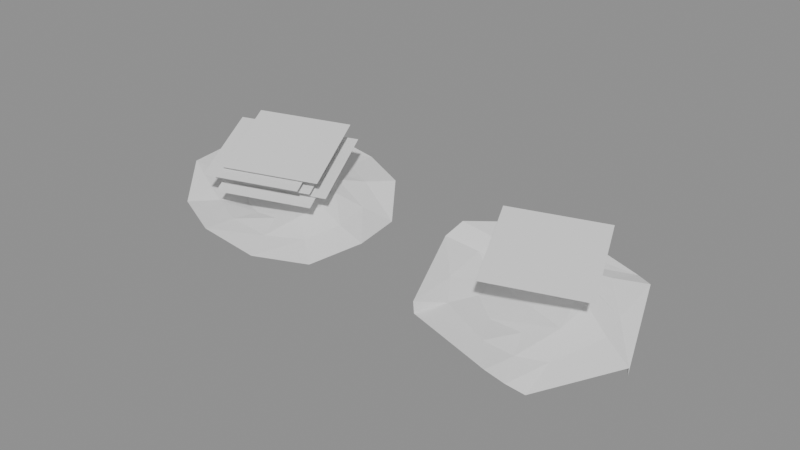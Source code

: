 # Source: surface_deform.blend  (saved by Blender 5.2.45; exported with 4.5.12 LTS)
import bpy
from mathutils import Matrix  # noqa: F401  (used for matrix-valued properties, if any)

bpy.ops.wm.read_factory_settings(use_empty=True)
scene = bpy.context.scene
scene.name = 'Scene'

# ---- meshes
me_skin = bpy.data.meshes.new('Skin')
me_skin.from_pydata([(0.05, 1.05, 0.0), (0.05, 1.5, 0.0), (-0.7039, 1.299, 0.09989), (-1.249, 0.75, 0.007275), (-1.458, 0.0, 0.1466), (-1.249, -0.75, 0.007275), (-0.7039, -1.299, 0.09989), (0.05, -1.5, 0.0), (0.7961, -1.299, -0.09989), (1.349, -0.75, -0.007275), (1.542, 0.0, -0.1466), (1.349, 0.75, -0.007275), (0.7961, 1.299, -0.09989), (-0.4755, 0.9093, 0.0368), (-0.8597, 0.525, -0.03), (-1.0, 0.0, 0.001261), (-0.8597, -0.525, -0.03), (-0.4755, -0.9093, 0.0368), (0.05, -1.05, 0.0), (0.5745, -0.9093, -0.0368), (0.959, -0.525, 0.03), (1.1, 0.0, -0.001261), (0.959, 0.525, 0.03), (0.5745, 0.9093, -0.0368), (0.05, 0.65, 0.0), (-0.2761, 0.5629, -0.05344), (-0.5184, 0.325, -0.1186), (-0.6076, 0.0, -0.1393), (-0.5184, -0.325, -0.1186), (-0.2761, -0.5629, -0.05344), (0.05, -0.65, 0.0), (0.3739, -0.5629, 0.05344), (0.6074, -0.325, 0.1186), (0.6924, 0.0, 0.1393), (0.6074, 0.325, 0.1186), (0.3739, 0.5629, 0.05344)], [], [(12, 22, 11), (12, 0, 23), (9, 21, 20), (9, 19, 8), (7, 8, 19, 18), (6, 7, 18, 17), (5, 6, 17, 16), (4, 5, 16, 15), (3, 4, 15, 14), (2, 3, 14, 13), (1, 2, 13, 0), (10, 11, 22, 21), (24, 25, 26, 27, 28, 29, 30, 31, 32, 33, 34, 35), (0, 13, 25, 24), (13, 14, 26, 25), (14, 15, 27, 26), (15, 16, 28, 27), (16, 17, 29, 28), (17, 18, 30, 29), (18, 19, 31, 30), (19, 20, 32, 31), (20, 21, 33, 32), (21, 22, 34, 33), (22, 23, 35, 34), (23, 0, 24, 35), (12, 23, 22), (12, 1, 0), (9, 10, 21), (9, 20, 19)])
me_skin.update()
me_twisted = bpy.data.meshes.new('Twisted')
me_twisted.from_pydata([(0.05, 1.05, 0.0), (0.05, 1.5, 0.0), (-0.7039, 1.299, 0.09989), (-1.249, 0.75, 0.007275), (-1.458, 0.0, 0.1466), (-1.249, -0.75, 0.007275), (-0.7039, -1.299, 0.09989), (0.05, -1.5, 0.0), (0.7961, -1.299, -0.09989), (1.349, -0.75, -0.007275), (1.542, 0.0, -0.1466), (1.349, 0.75, -0.007275), (0.7961, 1.299, -0.09989), (-0.4755, 0.9093, 0.0368), (-0.8597, 0.525, -0.03), (-1.0, 0.0, 0.001261), (-0.8597, -0.525, -0.03), (-0.4755, -0.9093, 0.0368), (0.05, -1.05, 0.0), (0.5745, -0.9093, -0.0368), (0.959, -0.525, 0.03), (1.1, 0.0, -0.001261), (0.959, 0.525, 0.03), (0.5745, 0.9093, -0.0368), (0.05, 0.65, 0.0), (-0.2761, 0.5629, -0.05344), (-0.5184, 0.325, -0.1186), (-0.6076, 0.0, -0.1393), (-0.5184, -0.325, -0.1186), (-0.2761, -0.5629, -0.05344), (0.05, -0.65, 0.0), (0.3739, -0.5629, 0.05344), (0.6074, -0.325, 0.1186), (0.6924, 0.0, 0.1393), (0.6074, 0.325, 0.1186), (0.3739, 0.5629, 0.05344)], [], [(12, 22, 11), (12, 0, 23), (9, 21, 20), (9, 19, 8), (7, 8, 19, 18), (6, 7, 18, 17), (5, 6, 17, 16), (4, 5, 16, 15), (3, 4, 15, 14), (2, 3, 14, 13), (1, 2, 13, 0), (10, 11, 22, 21), (24, 25, 26, 27, 28, 29, 30, 31, 32, 33, 34, 35), (0, 13, 25, 24), (13, 14, 26, 25), (14, 15, 27, 26), (15, 16, 28, 27), (16, 17, 29, 28), (17, 18, 30, 29), (18, 19, 31, 30), (19, 20, 32, 31), (20, 21, 33, 32), (21, 22, 34, 33), (22, 23, 35, 34), (23, 0, 24, 35), (12, 23, 22), (12, 1, 0), (9, 10, 21), (9, 20, 19)])
me_twisted.update()
me_wrap = bpy.data.meshes.new('Wrap')
me_wrap.from_pydata([(-0.9, -0.9, 0.0), (-0.675, -0.9, 0.0), (-0.45, -0.9, 0.0), (-0.225, -0.9, 0.0), (0.0, -0.9, 0.0), (0.225, -0.9, 0.0), (0.45, -0.9, 0.0), (0.675, -0.9, 0.0), (0.9, -0.9, 0.0), (-0.9, -0.675, 0.0), (-0.675, -0.675, 0.0), (-0.45, -0.675, 0.0), (-0.225, -0.675, 0.0), (0.0, -0.675, 0.0), (0.225, -0.675, 0.0), (0.45, -0.675, 0.0), (0.675, -0.675, 0.0), (0.9, -0.675, 0.0), (-0.9, -0.45, 0.0), (-0.675, -0.45, 0.0), (-0.45, -0.45, 0.0), (-0.225, -0.45, 0.0), (0.0, -0.45, 0.0), (0.225, -0.45, 0.0), (0.45, -0.45, 0.0), (0.675, -0.45, 0.0), (0.9, -0.45, 0.0), (-0.9, -0.225, 0.0), (-0.675, -0.225, 0.0), (-0.45, -0.225, 0.0), (-0.225, -0.225, 0.0), (0.0, -0.225, 0.0), (0.225, -0.225, 0.0), (0.45, -0.225, 0.0), (0.675, -0.225, 0.0), (0.9, -0.225, 0.0), (-0.9, 0.0, 0.0), (-0.675, 0.0, 0.0), (-0.45, 0.0, 0.0), (-0.225, 0.0, 0.0), (0.0, 0.0, 0.0), (0.225, 0.0, 0.0), (0.45, 0.0, 0.0), (0.675, 0.0, 0.0), (0.9, 0.0, 0.0), (-0.9, 0.225, 0.0), (-0.675, 0.225, 0.0), (-0.45, 0.225, 0.0), (-0.225, 0.225, 0.0), (0.0, 0.225, 0.0), (0.225, 0.225, 0.0), (0.45, 0.225, 0.0), (0.675, 0.225, 0.0), (0.9, 0.225, 0.0), (-0.9, 0.45, 0.0), (-0.675, 0.45, 0.0), (-0.45, 0.45, 0.0), (-0.225, 0.45, 0.0), (0.0, 0.45, 0.0), (0.225, 0.45, 0.0), (0.45, 0.45, 0.0), (0.675, 0.45, 0.0), (0.9, 0.45, 0.0), (-0.9, 0.675, 0.0), (-0.675, 0.675, 0.0), (-0.45, 0.675, 0.0), (-0.225, 0.675, 0.0), (0.0, 0.675, 0.0), (0.225, 0.675, 0.0), (0.45, 0.675, 0.0), (0.675, 0.675, 0.0), (0.9, 0.675, 0.0), (-0.9, 0.9, 0.0), (-0.675, 0.9, 0.0), (-0.45, 0.9, 0.0), (-0.225, 0.9, 0.0), (0.0, 0.9, 0.0), (0.225, 0.9, 0.0), (0.45, 0.9, 0.0), (0.675, 0.9, 0.0), (0.9, 0.9, 0.0)], [], [(0, 1, 10, 9), (1, 2, 11, 10), (2, 3, 12, 11), (3, 4, 13, 12), (4, 5, 14, 13), (5, 6, 15, 14), (6, 7, 16, 15), (7, 8, 17, 16), (9, 10, 19, 18), (10, 11, 20, 19), (11, 12, 21, 20), (12, 13, 22, 21), (13, 14, 23, 22), (14, 15, 24, 23), (15, 16, 25, 24), (16, 17, 26, 25), (18, 19, 28, 27), (19, 20, 29, 28), (20, 21, 30, 29), (21, 22, 31, 30), (22, 23, 32, 31), (23, 24, 33, 32), (24, 25, 34, 33), (25, 26, 35, 34), (27, 28, 37, 36), (28, 29, 38, 37), (29, 30, 39, 38), (30, 31, 40, 39), (31, 32, 41, 40), (32, 33, 42, 41), (33, 34, 43, 42), (34, 35, 44, 43), (36, 37, 46, 45), (37, 38, 47, 46), (38, 39, 48, 47), (39, 40, 49, 48), (40, 41, 50, 49), (41, 42, 51, 50), (42, 43, 52, 51), (43, 44, 53, 52), (45, 46, 55, 54), (46, 47, 56, 55), (47, 48, 57, 56), (48, 49, 58, 57), (49, 50, 59, 58), (50, 51, 60, 59), (51, 52, 61, 60), (52, 53, 62, 61), (54, 55, 64, 63), (55, 56, 65, 64), (56, 57, 66, 65), (57, 58, 67, 66), (58, 59, 68, 67), (59, 60, 69, 68), (60, 61, 70, 69), (61, 62, 71, 70), (63, 64, 73, 72), (64, 65, 74, 73), (65, 66, 75, 74), (66, 67, 76, 75), (67, 68, 77, 76), (68, 69, 78, 77), (69, 70, 79, 78), (70, 71, 80, 79)])
me_wrap.update()
me_wrap_half = bpy.data.meshes.new('Wrap Half')
me_wrap_half.from_pydata([(-0.9, -0.9, 0.0), (-0.675, -0.9, 0.0), (-0.45, -0.9, 0.0), (-0.225, -0.9, 0.0), (0.0, -0.9, 0.0), (0.225, -0.9, 0.0), (0.45, -0.9, 0.0), (0.675, -0.9, 0.0), (0.9, -0.9, 0.0), (-0.9, -0.675, 0.0), (-0.675, -0.675, 0.0), (-0.45, -0.675, 0.0), (-0.225, -0.675, 0.0), (0.0, -0.675, 0.0), (0.225, -0.675, 0.0), (0.45, -0.675, 0.0), (0.675, -0.675, 0.0), (0.9, -0.675, 0.0), (-0.9, -0.45, 0.0), (-0.675, -0.45, 0.0), (-0.45, -0.45, 0.0), (-0.225, -0.45, 0.0), (0.0, -0.45, 0.0), (0.225, -0.45, 0.0), (0.45, -0.45, 0.0), (0.675, -0.45, 0.0), (0.9, -0.45, 0.0), (-0.9, -0.225, 0.0), (-0.675, -0.225, 0.0), (-0.45, -0.225, 0.0), (-0.225, -0.225, 0.0), (0.0, -0.225, 0.0), (0.225, -0.225, 0.0), (0.45, -0.225, 0.0), (0.675, -0.225, 0.0), (0.9, -0.225, 0.0), (-0.9, 0.0, 0.0), (-0.675, 0.0, 0.0), (-0.45, 0.0, 0.0), (-0.225, 0.0, 0.0), (0.0, 0.0, 0.0), (0.225, 0.0, 0.0), (0.45, 0.0, 0.0), (0.675, 0.0, 0.0), (0.9, 0.0, 0.0), (-0.9, 0.225, 0.0), (-0.675, 0.225, 0.0), (-0.45, 0.225, 0.0), (-0.225, 0.225, 0.0), (0.0, 0.225, 0.0), (0.225, 0.225, 0.0), (0.45, 0.225, 0.0), (0.675, 0.225, 0.0), (0.9, 0.225, 0.0), (-0.9, 0.45, 0.0), (-0.675, 0.45, 0.0), (-0.45, 0.45, 0.0), (-0.225, 0.45, 0.0), (0.0, 0.45, 0.0), (0.225, 0.45, 0.0), (0.45, 0.45, 0.0), (0.675, 0.45, 0.0), (0.9, 0.45, 0.0), (-0.9, 0.675, 0.0), (-0.675, 0.675, 0.0), (-0.45, 0.675, 0.0), (-0.225, 0.675, 0.0), (0.0, 0.675, 0.0), (0.225, 0.675, 0.0), (0.45, 0.675, 0.0), (0.675, 0.675, 0.0), (0.9, 0.675, 0.0), (-0.9, 0.9, 0.0), (-0.675, 0.9, 0.0), (-0.45, 0.9, 0.0), (-0.225, 0.9, 0.0), (0.0, 0.9, 0.0), (0.225, 0.9, 0.0), (0.45, 0.9, 0.0), (0.675, 0.9, 0.0), (0.9, 0.9, 0.0)], [], [(0, 1, 10, 9), (1, 2, 11, 10), (2, 3, 12, 11), (3, 4, 13, 12), (4, 5, 14, 13), (5, 6, 15, 14), (6, 7, 16, 15), (7, 8, 17, 16), (9, 10, 19, 18), (10, 11, 20, 19), (11, 12, 21, 20), (12, 13, 22, 21), (13, 14, 23, 22), (14, 15, 24, 23), (15, 16, 25, 24), (16, 17, 26, 25), (18, 19, 28, 27), (19, 20, 29, 28), (20, 21, 30, 29), (21, 22, 31, 30), (22, 23, 32, 31), (23, 24, 33, 32), (24, 25, 34, 33), (25, 26, 35, 34), (27, 28, 37, 36), (28, 29, 38, 37), (29, 30, 39, 38), (30, 31, 40, 39), (31, 32, 41, 40), (32, 33, 42, 41), (33, 34, 43, 42), (34, 35, 44, 43), (36, 37, 46, 45), (37, 38, 47, 46), (38, 39, 48, 47), (39, 40, 49, 48), (40, 41, 50, 49), (41, 42, 51, 50), (42, 43, 52, 51), (43, 44, 53, 52), (45, 46, 55, 54), (46, 47, 56, 55), (47, 48, 57, 56), (48, 49, 58, 57), (49, 50, 59, 58), (50, 51, 60, 59), (51, 52, 61, 60), (52, 53, 62, 61), (54, 55, 64, 63), (55, 56, 65, 64), (56, 57, 66, 65), (57, 58, 67, 66), (58, 59, 68, 67), (59, 60, 69, 68), (60, 61, 70, 69), (61, 62, 71, 70), (63, 64, 73, 72), (64, 65, 74, 73), (65, 66, 75, 74), (66, 67, 76, 75), (67, 68, 77, 76), (68, 69, 78, 77), (69, 70, 79, 78), (70, 71, 80, 79)])
me_wrap_half.update()
me_wrap_group = bpy.data.meshes.new('Wrap Group')
me_wrap_group.from_pydata([(-0.9, -0.9, 0.0), (-0.675, -0.9, 0.0), (-0.45, -0.9, 0.0), (-0.225, -0.9, 0.0), (0.0, -0.9, 0.0), (0.225, -0.9, 0.0), (0.45, -0.9, 0.0), (0.675, -0.9, 0.0), (0.9, -0.9, 0.0), (-0.9, -0.675, 0.0), (-0.675, -0.675, 0.0), (-0.45, -0.675, 0.0), (-0.225, -0.675, 0.0), (0.0, -0.675, 0.0), (0.225, -0.675, 0.0), (0.45, -0.675, 0.0), (0.675, -0.675, 0.0), (0.9, -0.675, 0.0), (-0.9, -0.45, 0.0), (-0.675, -0.45, 0.0), (-0.45, -0.45, 0.0), (-0.225, -0.45, 0.0), (0.0, -0.45, 0.0), (0.225, -0.45, 0.0), (0.45, -0.45, 0.0), (0.675, -0.45, 0.0), (0.9, -0.45, 0.0), (-0.9, -0.225, 0.0), (-0.675, -0.225, 0.0), (-0.45, -0.225, 0.0), (-0.225, -0.225, 0.0), (0.0, -0.225, 0.0), (0.225, -0.225, 0.0), (0.45, -0.225, 0.0), (0.675, -0.225, 0.0), (0.9, -0.225, 0.0), (-0.9, 0.0, 0.0), (-0.675, 0.0, 0.0), (-0.45, 0.0, 0.0), (-0.225, 0.0, 0.0), (0.0, 0.0, 0.0), (0.225, 0.0, 0.0), (0.45, 0.0, 0.0), (0.675, 0.0, 0.0), (0.9, 0.0, 0.0), (-0.9, 0.225, 0.0), (-0.675, 0.225, 0.0), (-0.45, 0.225, 0.0), (-0.225, 0.225, 0.0), (0.0, 0.225, 0.0), (0.225, 0.225, 0.0), (0.45, 0.225, 0.0), (0.675, 0.225, 0.0), (0.9, 0.225, 0.0), (-0.9, 0.45, 0.0), (-0.675, 0.45, 0.0), (-0.45, 0.45, 0.0), (-0.225, 0.45, 0.0), (0.0, 0.45, 0.0), (0.225, 0.45, 0.0), (0.45, 0.45, 0.0), (0.675, 0.45, 0.0), (0.9, 0.45, 0.0), (-0.9, 0.675, 0.0), (-0.675, 0.675, 0.0), (-0.45, 0.675, 0.0), (-0.225, 0.675, 0.0), (0.0, 0.675, 0.0), (0.225, 0.675, 0.0), (0.45, 0.675, 0.0), (0.675, 0.675, 0.0), (0.9, 0.675, 0.0), (-0.9, 0.9, 0.0), (-0.675, 0.9, 0.0), (-0.45, 0.9, 0.0), (-0.225, 0.9, 0.0), (0.0, 0.9, 0.0), (0.225, 0.9, 0.0), (0.45, 0.9, 0.0), (0.675, 0.9, 0.0), (0.9, 0.9, 0.0)], [], [(0, 1, 10, 9), (1, 2, 11, 10), (2, 3, 12, 11), (3, 4, 13, 12), (4, 5, 14, 13), (5, 6, 15, 14), (6, 7, 16, 15), (7, 8, 17, 16), (9, 10, 19, 18), (10, 11, 20, 19), (11, 12, 21, 20), (12, 13, 22, 21), (13, 14, 23, 22), (14, 15, 24, 23), (15, 16, 25, 24), (16, 17, 26, 25), (18, 19, 28, 27), (19, 20, 29, 28), (20, 21, 30, 29), (21, 22, 31, 30), (22, 23, 32, 31), (23, 24, 33, 32), (24, 25, 34, 33), (25, 26, 35, 34), (27, 28, 37, 36), (28, 29, 38, 37), (29, 30, 39, 38), (30, 31, 40, 39), (31, 32, 41, 40), (32, 33, 42, 41), (33, 34, 43, 42), (34, 35, 44, 43), (36, 37, 46, 45), (37, 38, 47, 46), (38, 39, 48, 47), (39, 40, 49, 48), (40, 41, 50, 49), (41, 42, 51, 50), (42, 43, 52, 51), (43, 44, 53, 52), (45, 46, 55, 54), (46, 47, 56, 55), (47, 48, 57, 56), (48, 49, 58, 57), (49, 50, 59, 58), (50, 51, 60, 59), (51, 52, 61, 60), (52, 53, 62, 61), (54, 55, 64, 63), (55, 56, 65, 64), (56, 57, 66, 65), (57, 58, 67, 66), (58, 59, 68, 67), (59, 60, 69, 68), (60, 61, 70, 69), (61, 62, 71, 70), (63, 64, 73, 72), (64, 65, 74, 73), (65, 66, 75, 74), (66, 67, 76, 75), (67, 68, 77, 76), (68, 69, 78, 77), (69, 70, 79, 78), (70, 71, 80, 79)])
me_wrap_group.update()
me_wrap_twist = bpy.data.meshes.new('Wrap Twist')
me_wrap_twist.from_pydata([(-0.9, -0.9, 0.0), (-0.675, -0.9, 0.0), (-0.45, -0.9, 0.0), (-0.225, -0.9, 0.0), (0.0, -0.9, 0.0), (0.225, -0.9, 0.0), (0.45, -0.9, 0.0), (0.675, -0.9, 0.0), (0.9, -0.9, 0.0), (-0.9, -0.675, 0.0), (-0.675, -0.675, 0.0), (-0.45, -0.675, 0.0), (-0.225, -0.675, 0.0), (0.0, -0.675, 0.0), (0.225, -0.675, 0.0), (0.45, -0.675, 0.0), (0.675, -0.675, 0.0), (0.9, -0.675, 0.0), (-0.9, -0.45, 0.0), (-0.675, -0.45, 0.0), (-0.45, -0.45, 0.0), (-0.225, -0.45, 0.0), (0.0, -0.45, 0.0), (0.225, -0.45, 0.0), (0.45, -0.45, 0.0), (0.675, -0.45, 0.0), (0.9, -0.45, 0.0), (-0.9, -0.225, 0.0), (-0.675, -0.225, 0.0), (-0.45, -0.225, 0.0), (-0.225, -0.225, 0.0), (0.0, -0.225, 0.0), (0.225, -0.225, 0.0), (0.45, -0.225, 0.0), (0.675, -0.225, 0.0), (0.9, -0.225, 0.0), (-0.9, 0.0, 0.0), (-0.675, 0.0, 0.0), (-0.45, 0.0, 0.0), (-0.225, 0.0, 0.0), (0.0, 0.0, 0.0), (0.225, 0.0, 0.0), (0.45, 0.0, 0.0), (0.675, 0.0, 0.0), (0.9, 0.0, 0.0), (-0.9, 0.225, 0.0), (-0.675, 0.225, 0.0), (-0.45, 0.225, 0.0), (-0.225, 0.225, 0.0), (0.0, 0.225, 0.0), (0.225, 0.225, 0.0), (0.45, 0.225, 0.0), (0.675, 0.225, 0.0), (0.9, 0.225, 0.0), (-0.9, 0.45, 0.0), (-0.675, 0.45, 0.0), (-0.45, 0.45, 0.0), (-0.225, 0.45, 0.0), (0.0, 0.45, 0.0), (0.225, 0.45, 0.0), (0.45, 0.45, 0.0), (0.675, 0.45, 0.0), (0.9, 0.45, 0.0), (-0.9, 0.675, 0.0), (-0.675, 0.675, 0.0), (-0.45, 0.675, 0.0), (-0.225, 0.675, 0.0), (0.0, 0.675, 0.0), (0.225, 0.675, 0.0), (0.45, 0.675, 0.0), (0.675, 0.675, 0.0), (0.9, 0.675, 0.0), (-0.9, 0.9, 0.0), (-0.675, 0.9, 0.0), (-0.45, 0.9, 0.0), (-0.225, 0.9, 0.0), (0.0, 0.9, 0.0), (0.225, 0.9, 0.0), (0.45, 0.9, 0.0), (0.675, 0.9, 0.0), (0.9, 0.9, 0.0)], [], [(0, 1, 10, 9), (1, 2, 11, 10), (2, 3, 12, 11), (3, 4, 13, 12), (4, 5, 14, 13), (5, 6, 15, 14), (6, 7, 16, 15), (7, 8, 17, 16), (9, 10, 19, 18), (10, 11, 20, 19), (11, 12, 21, 20), (12, 13, 22, 21), (13, 14, 23, 22), (14, 15, 24, 23), (15, 16, 25, 24), (16, 17, 26, 25), (18, 19, 28, 27), (19, 20, 29, 28), (20, 21, 30, 29), (21, 22, 31, 30), (22, 23, 32, 31), (23, 24, 33, 32), (24, 25, 34, 33), (25, 26, 35, 34), (27, 28, 37, 36), (28, 29, 38, 37), (29, 30, 39, 38), (30, 31, 40, 39), (31, 32, 41, 40), (32, 33, 42, 41), (33, 34, 43, 42), (34, 35, 44, 43), (36, 37, 46, 45), (37, 38, 47, 46), (38, 39, 48, 47), (39, 40, 49, 48), (40, 41, 50, 49), (41, 42, 51, 50), (42, 43, 52, 51), (43, 44, 53, 52), (45, 46, 55, 54), (46, 47, 56, 55), (47, 48, 57, 56), (48, 49, 58, 57), (49, 50, 59, 58), (50, 51, 60, 59), (51, 52, 61, 60), (52, 53, 62, 61), (54, 55, 64, 63), (55, 56, 65, 64), (56, 57, 66, 65), (57, 58, 67, 66), (58, 59, 68, 67), (59, 60, 69, 68), (60, 61, 70, 69), (61, 62, 71, 70), (63, 64, 73, 72), (64, 65, 74, 73), (65, 66, 75, 74), (66, 67, 76, 75), (67, 68, 77, 76), (68, 69, 78, 77), (69, 70, 79, 78), (70, 71, 80, 79)])
me_wrap_twist.update()
me_unbound = bpy.data.meshes.new('Unbound')
me_unbound.from_pydata([(-0.9, -0.9, 0.0), (-0.675, -0.9, 0.0), (-0.45, -0.9, 0.0), (-0.225, -0.9, 0.0), (0.0, -0.9, 0.0), (0.225, -0.9, 0.0), (0.45, -0.9, 0.0), (0.675, -0.9, 0.0), (0.9, -0.9, 0.0), (-0.9, -0.675, 0.0), (-0.675, -0.675, 0.0), (-0.45, -0.675, 0.0), (-0.225, -0.675, 0.0), (0.0, -0.675, 0.0), (0.225, -0.675, 0.0), (0.45, -0.675, 0.0), (0.675, -0.675, 0.0), (0.9, -0.675, 0.0), (-0.9, -0.45, 0.0), (-0.675, -0.45, 0.0), (-0.45, -0.45, 0.0), (-0.225, -0.45, 0.0), (0.0, -0.45, 0.0), (0.225, -0.45, 0.0), (0.45, -0.45, 0.0), (0.675, -0.45, 0.0), (0.9, -0.45, 0.0), (-0.9, -0.225, 0.0), (-0.675, -0.225, 0.0), (-0.45, -0.225, 0.0), (-0.225, -0.225, 0.0), (0.0, -0.225, 0.0), (0.225, -0.225, 0.0), (0.45, -0.225, 0.0), (0.675, -0.225, 0.0), (0.9, -0.225, 0.0), (-0.9, 0.0, 0.0), (-0.675, 0.0, 0.0), (-0.45, 0.0, 0.0), (-0.225, 0.0, 0.0), (0.0, 0.0, 0.0), (0.225, 0.0, 0.0), (0.45, 0.0, 0.0), (0.675, 0.0, 0.0), (0.9, 0.0, 0.0), (-0.9, 0.225, 0.0), (-0.675, 0.225, 0.0), (-0.45, 0.225, 0.0), (-0.225, 0.225, 0.0), (0.0, 0.225, 0.0), (0.225, 0.225, 0.0), (0.45, 0.225, 0.0), (0.675, 0.225, 0.0), (0.9, 0.225, 0.0), (-0.9, 0.45, 0.0), (-0.675, 0.45, 0.0), (-0.45, 0.45, 0.0), (-0.225, 0.45, 0.0), (0.0, 0.45, 0.0), (0.225, 0.45, 0.0), (0.45, 0.45, 0.0), (0.675, 0.45, 0.0), (0.9, 0.45, 0.0), (-0.9, 0.675, 0.0), (-0.675, 0.675, 0.0), (-0.45, 0.675, 0.0), (-0.225, 0.675, 0.0), (0.0, 0.675, 0.0), (0.225, 0.675, 0.0), (0.45, 0.675, 0.0), (0.675, 0.675, 0.0), (0.9, 0.675, 0.0), (-0.9, 0.9, 0.0), (-0.675, 0.9, 0.0), (-0.45, 0.9, 0.0), (-0.225, 0.9, 0.0), (0.0, 0.9, 0.0), (0.225, 0.9, 0.0), (0.45, 0.9, 0.0), (0.675, 0.9, 0.0), (0.9, 0.9, 0.0)], [], [(0, 1, 10, 9), (1, 2, 11, 10), (2, 3, 12, 11), (3, 4, 13, 12), (4, 5, 14, 13), (5, 6, 15, 14), (6, 7, 16, 15), (7, 8, 17, 16), (9, 10, 19, 18), (10, 11, 20, 19), (11, 12, 21, 20), (12, 13, 22, 21), (13, 14, 23, 22), (14, 15, 24, 23), (15, 16, 25, 24), (16, 17, 26, 25), (18, 19, 28, 27), (19, 20, 29, 28), (20, 21, 30, 29), (21, 22, 31, 30), (22, 23, 32, 31), (23, 24, 33, 32), (24, 25, 34, 33), (25, 26, 35, 34), (27, 28, 37, 36), (28, 29, 38, 37), (29, 30, 39, 38), (30, 31, 40, 39), (31, 32, 41, 40), (32, 33, 42, 41), (33, 34, 43, 42), (34, 35, 44, 43), (36, 37, 46, 45), (37, 38, 47, 46), (38, 39, 48, 47), (39, 40, 49, 48), (40, 41, 50, 49), (41, 42, 51, 50), (42, 43, 52, 51), (43, 44, 53, 52), (45, 46, 55, 54), (46, 47, 56, 55), (47, 48, 57, 56), (48, 49, 58, 57), (49, 50, 59, 58), (50, 51, 60, 59), (51, 52, 61, 60), (52, 53, 62, 61), (54, 55, 64, 63), (55, 56, 65, 64), (56, 57, 66, 65), (57, 58, 67, 66), (58, 59, 68, 67), (59, 60, 69, 68), (60, 61, 70, 69), (61, 62, 71, 70), (63, 64, 73, 72), (64, 65, 74, 73), (65, 66, 75, 74), (66, 67, 76, 75), (67, 68, 77, 76), (68, 69, 78, 77), (69, 70, 79, 78), (70, 71, 80, 79)])
me_unbound.update()
me_lost = bpy.data.meshes.new('Lost')
me_lost.from_pydata([(-0.9, -0.9, 0.0), (-0.675, -0.9, 0.0), (-0.45, -0.9, 0.0), (-0.225, -0.9, 0.0), (0.0, -0.9, 0.0), (0.225, -0.9, 0.0), (0.45, -0.9, 0.0), (0.675, -0.9, 0.0), (0.9, -0.9, 0.0), (-0.9, -0.675, 0.0), (-0.675, -0.675, 0.0), (-0.45, -0.675, 0.0), (-0.225, -0.675, 0.0), (0.0, -0.675, 0.0), (0.225, -0.675, 0.0), (0.45, -0.675, 0.0), (0.675, -0.675, 0.0), (0.9, -0.675, 0.0), (-0.9, -0.45, 0.0), (-0.675, -0.45, 0.0), (-0.45, -0.45, 0.0), (-0.225, -0.45, 0.0), (0.0, -0.45, 0.0), (0.225, -0.45, 0.0), (0.45, -0.45, 0.0), (0.675, -0.45, 0.0), (0.9, -0.45, 0.0), (-0.9, -0.225, 0.0), (-0.675, -0.225, 0.0), (-0.45, -0.225, 0.0), (-0.225, -0.225, 0.0), (0.0, -0.225, 0.0), (0.225, -0.225, 0.0), (0.45, -0.225, 0.0), (0.675, -0.225, 0.0), (0.9, -0.225, 0.0), (-0.9, 0.0, 0.0), (-0.675, 0.0, 0.0), (-0.45, 0.0, 0.0), (-0.225, 0.0, 0.0), (0.0, 0.0, 0.0), (0.225, 0.0, 0.0), (0.45, 0.0, 0.0), (0.675, 0.0, 0.0), (0.9, 0.0, 0.0), (-0.9, 0.225, 0.0), (-0.675, 0.225, 0.0), (-0.45, 0.225, 0.0), (-0.225, 0.225, 0.0), (0.0, 0.225, 0.0), (0.225, 0.225, 0.0), (0.45, 0.225, 0.0), (0.675, 0.225, 0.0), (0.9, 0.225, 0.0), (-0.9, 0.45, 0.0), (-0.675, 0.45, 0.0), (-0.45, 0.45, 0.0), (-0.225, 0.45, 0.0), (0.0, 0.45, 0.0), (0.225, 0.45, 0.0), (0.45, 0.45, 0.0), (0.675, 0.45, 0.0), (0.9, 0.45, 0.0), (-0.9, 0.675, 0.0), (-0.675, 0.675, 0.0), (-0.45, 0.675, 0.0), (-0.225, 0.675, 0.0), (0.0, 0.675, 0.0), (0.225, 0.675, 0.0), (0.45, 0.675, 0.0), (0.675, 0.675, 0.0), (0.9, 0.675, 0.0), (-0.9, 0.9, 0.0), (-0.675, 0.9, 0.0), (-0.45, 0.9, 0.0), (-0.225, 0.9, 0.0), (0.0, 0.9, 0.0), (0.225, 0.9, 0.0), (0.45, 0.9, 0.0), (0.675, 0.9, 0.0), (0.9, 0.9, 0.0)], [], [(0, 1, 10, 9), (1, 2, 11, 10), (2, 3, 12, 11), (3, 4, 13, 12), (4, 5, 14, 13), (5, 6, 15, 14), (6, 7, 16, 15), (7, 8, 17, 16), (9, 10, 19, 18), (10, 11, 20, 19), (11, 12, 21, 20), (12, 13, 22, 21), (13, 14, 23, 22), (14, 15, 24, 23), (15, 16, 25, 24), (16, 17, 26, 25), (18, 19, 28, 27), (19, 20, 29, 28), (20, 21, 30, 29), (21, 22, 31, 30), (22, 23, 32, 31), (23, 24, 33, 32), (24, 25, 34, 33), (25, 26, 35, 34), (27, 28, 37, 36), (28, 29, 38, 37), (29, 30, 39, 38), (30, 31, 40, 39), (31, 32, 41, 40), (32, 33, 42, 41), (33, 34, 43, 42), (34, 35, 44, 43), (36, 37, 46, 45), (37, 38, 47, 46), (38, 39, 48, 47), (39, 40, 49, 48), (40, 41, 50, 49), (41, 42, 51, 50), (42, 43, 52, 51), (43, 44, 53, 52), (45, 46, 55, 54), (46, 47, 56, 55), (47, 48, 57, 56), (48, 49, 58, 57), (49, 50, 59, 58), (50, 51, 60, 59), (51, 52, 61, 60), (52, 53, 62, 61), (54, 55, 64, 63), (55, 56, 65, 64), (56, 57, 66, 65), (57, 58, 67, 66), (58, 59, 68, 67), (59, 60, 69, 68), (60, 61, 70, 69), (61, 62, 71, 70), (63, 64, 73, 72), (64, 65, 74, 73), (65, 66, 75, 74), (66, 67, 76, 75), (67, 68, 77, 76), (68, 69, 78, 77), (69, 70, 79, 78), (70, 71, 80, 79)])
me_lost.update()

# ---- objects
ob_skin = bpy.data.objects.new('Skin', me_skin)
ob_twisted = bpy.data.objects.new('Twisted', me_twisted)
ob_wrap = bpy.data.objects.new('Wrap', me_wrap)
ob_wrap_half = bpy.data.objects.new('Wrap Half', me_wrap_half)
ob_wrap_group = bpy.data.objects.new('Wrap Group', me_wrap_group)
ob_wrap_twist = bpy.data.objects.new('Wrap Twist', me_wrap_twist)
ob_unbound = bpy.data.objects.new('Unbound', me_unbound)
ob_lost = bpy.data.objects.new('Lost', me_lost)

# ---- transforms, parenting, visibility, modifiers, constraints
ob_skin.location = (0.5, 0.2, 0.1)
ob_skin.rotation_euler = (0.2, 0.1, 0.4)
ob_skin.scale = (1.3, 1.3, 1.3)
ob_twisted.location = (6.0, 0.0, 0.0)
ob_twisted.rotation_euler = (0.2, 0.1, 0.4)
ob_twisted.scale = (1.3, 1.3, 1.3)
_m = ob_twisted.modifiers.new('Twist', 'SIMPLE_DEFORM')
_m.deform_axis = 'Z'
_m.factor = 1.047
_m.angle = 1.047
ob_wrap.location = (0.4, 0.1, 0.8)
ob_wrap.rotation_euler = (0.25, 0.05, 0.4)
_m = ob_wrap.modifiers.new('Surface', 'SURFACE_DEFORM')
_m.target = ob_skin
ob_wrap_half.location = (0.6, 0.3, 0.7)
ob_wrap_half.rotation_euler = (0.25, 0.05, 0.4)
_m = ob_wrap_half.modifiers.new('Surface', 'SURFACE_DEFORM')
_m.target = ob_skin
_m.strength = 0.6
ob_wrap_group.location = (0.3, -0.1, 0.9)
ob_wrap_group.rotation_euler = (0.25, 0.05, 0.4)
_vg = ob_wrap_group.vertex_groups.new(name='Ramp')
for _i, _w in zip([0, 1, 2, 3, 4, 5, 6, 7, 8, 9, 10, 11, 12, 13, 14, 15, 16, 17, 18, 19, 20, 21, 22, 23, 24, 25, 26, 27, 28, 29, 30, 31, 32, 33, 34, 35, 36, 37, 38, 39, 40, 41, 42, 43, 44, 45, 46, 47, 48, 49, 50, 51, 52, 53, 54, 55, 56, 57, 58, 59, 60, 61, 62, 63, 64, 65, 66, 67, 68, 69, 70, 71, 72, 73, 74, 75, 76, 77, 78, 79, 80], [0.2, 0.275, 0.35, 0.425, 0.5, 0.575, 0.65, 0.725, 0.8, 0.2, 0.275, 0.35, 0.425, 0.5, 0.575, 0.65, 0.725, 0.8, 0.2, 0.275, 0.35, 0.425, 0.5, 0.575, 0.65, 0.725, 0.8, 0.2, 0.275, 0.35, 0.425, 0.5, 0.575, 0.65, 0.725, 0.8, 0.2, 0.275, 0.35, 0.425, 0.5, 0.575, 0.65, 0.725, 0.8, 0.2, 0.275, 0.35, 0.425, 0.5, 0.575, 0.65, 0.725, 0.8, 0.2, 0.275, 0.35, 0.425, 0.5, 0.575, 0.65, 0.725, 0.8, 0.2, 0.275, 0.35, 0.425, 0.5, 0.575, 0.65, 0.725, 0.8, 0.2, 0.275, 0.35, 0.425, 0.5, 0.575, 0.65, 0.725, 0.8]): _vg.add([_i], _w, 'REPLACE')
_m = ob_wrap_group.modifiers.new('Surface', 'SURFACE_DEFORM')
_m.target = ob_skin
_m.vertex_group = 'Ramp'
_m.invert_vertex_group = True
ob_wrap_twist.location = (6.2, 0.1, 0.8)
ob_wrap_twist.rotation_euler = (0.25, 0.05, 0.4)
_m = ob_wrap_twist.modifiers.new('Surface', 'SURFACE_DEFORM')
_m.target = ob_twisted
ob_unbound.location = (0.5, 0.0, 0.6)
ob_unbound.rotation_euler = (0.25, 0.05, 0.4)
_m = ob_unbound.modifiers.new('Surface', 'SURFACE_DEFORM')
_m.target = ob_skin
ob_lost.location = (0.5, 0.2, 1.0)
ob_lost.rotation_euler = (0.25, 0.05, 0.4)
_m = ob_lost.modifiers.new('Surface', 'SURFACE_DEFORM')

# ---- collection membership
scene.collection.objects.link(ob_skin)
scene.collection.objects.link(ob_twisted)
scene.collection.objects.link(ob_wrap)
scene.collection.objects.link(ob_wrap_half)
scene.collection.objects.link(ob_wrap_group)
scene.collection.objects.link(ob_wrap_twist)
scene.collection.objects.link(ob_unbound)
scene.collection.objects.link(ob_lost)

# ---- scene / render settings (as saved in the file)
scene.frame_start = 1; scene.frame_end = 250; scene.frame_set(1)
scene.render.engine = 'BLENDER_EEVEE_NEXT'
scene.render.bake_bias = 0.0
scene.render.bake_samples = 0
scene.render.compositor_device = 'GPU'
scene.eevee.use_volume_custom_range = False
scene.eevee.fast_gi_thickness_near = 0.1
scene.eevee.fast_gi_thickness_far = 0.0
scene.eevee.ray_tracing_options.screen_trace_thickness = 0.1
bpy.context.view_layer.update()

# ---- added for rendering (the .blend has no active camera and no usable light): camera, sun + grey world if the file has none
cam_auto = bpy.data.cameras.new('AutoCamera')
cam_auto.lens = 50.0
cam_auto.sensor_width = 36.0
cam_auto.clip_end = 1000.0
ob_auto_camera = bpy.data.objects.new('AutoCamera', cam_auto)
scene.collection.objects.link(ob_auto_camera)
ob_auto_camera.location = (14.0823, -12.8945, 8.97071)
ob_auto_camera.rotation_euler = (1.09748, -7.21219e-08, 0.694738)
scene.camera = ob_auto_camera
light_auto_sun = bpy.data.lights.new('AutoSun', 'SUN')
light_auto_sun.energy = 3.0
light_auto_sun.angle = 0.0523599
ob_auto_sun = bpy.data.objects.new('AutoSun', light_auto_sun)
scene.collection.objects.link(ob_auto_sun)
ob_auto_sun.rotation_euler = (0.872665, 0.174533, 0.523599)
if scene.world is None:
    world_auto = bpy.data.worlds.new('AutoWorld')
    world_auto.color = (0.3, 0.3, 0.3)
    scene.world = world_auto
bpy.context.view_layer.update()
